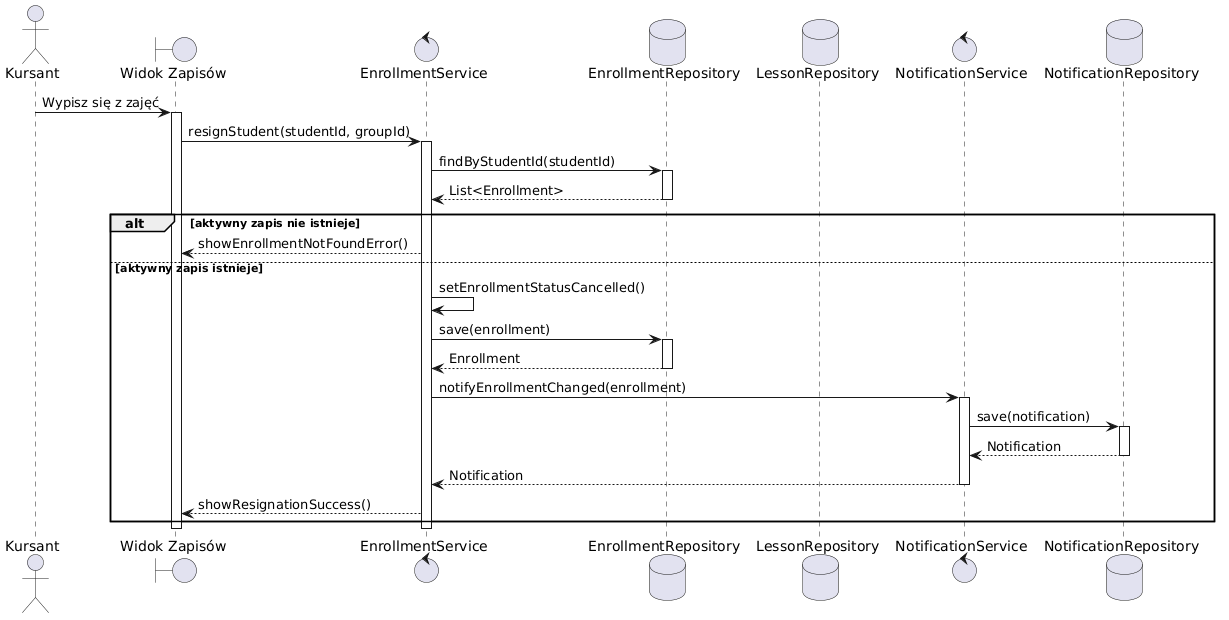

The diagram above was rendered by PlantUML. Its source (embedded in the PNG):
@startuml
actor "Kursant" as User
boundary "Widok Zapisów" as View
control "EnrollmentService" as EnrollmentService
database "EnrollmentRepository" as EnrollmentRepository
database "LessonRepository" as LessonRepository
control "NotificationService" as NotificationService
database "NotificationRepository" as NotificationRepository

User -> View: Wypisz się z zajęć
activate View

View -> EnrollmentService: resignStudent(studentId, groupId)
activate EnrollmentService

EnrollmentService -> EnrollmentRepository: findByStudentId(studentId)
activate EnrollmentRepository
EnrollmentRepository --> EnrollmentService: List<Enrollment>
deactivate EnrollmentRepository

alt aktywny zapis nie istnieje
EnrollmentService --> View: showEnrollmentNotFoundError()

else aktywny zapis istnieje
EnrollmentService -> EnrollmentService: setEnrollmentStatusCancelled()

EnrollmentService -> EnrollmentRepository: save(enrollment)
activate EnrollmentRepository
EnrollmentRepository --> EnrollmentService: Enrollment
deactivate EnrollmentRepository

EnrollmentService -> NotificationService: notifyEnrollmentChanged(enrollment)
activate NotificationService

NotificationService -> NotificationRepository: save(notification)
activate NotificationRepository
NotificationRepository --> NotificationService: Notification
deactivate NotificationRepository

NotificationService --> EnrollmentService: Notification
deactivate NotificationService

EnrollmentService --> View: showResignationSuccess()
end

deactivate EnrollmentService
deactivate View
@enduml